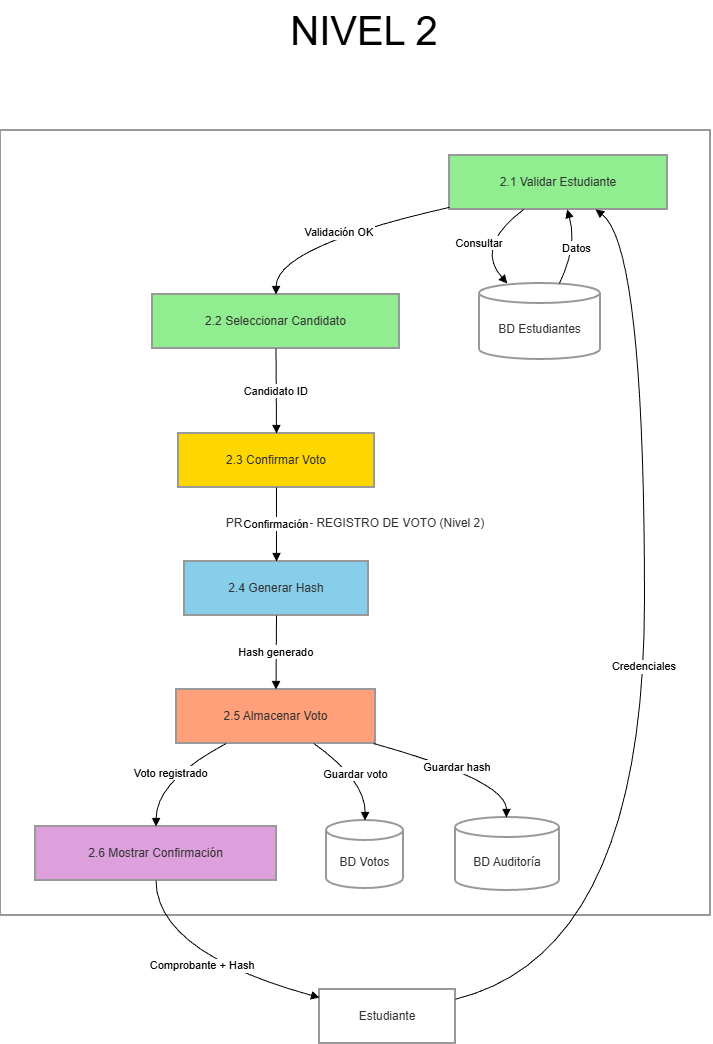

The diagram above was exported from draw.io. Its source (the exported page's mxGraphModel, read from the mxfile embedded in the PNG):
<mxGraphModel dx="1212" dy="736" grid="1" gridSize="10" guides="1" tooltips="1" connect="1" arrows="1" fold="1" page="1" pageScale="1" pageWidth="827" pageHeight="1169" math="0" shadow="0">
  <root>
    <mxCell id="0" />
    <mxCell id="1" parent="0" />
    <mxCell id="WZKZhySM2q8t7bdSsSQa-1" parent="1" style="whiteSpace=wrap;strokeWidth=2;fillColor=default;strokeColor=light-dark(#999999,#cccccc);fontColor=light-dark(#333333,#cccccc);" value="PROCESO 2.0 - REGISTRO DE VOTO (Nivel 2)" vertex="1">
      <mxGeometry height="785" width="710" x="40" y="170" as="geometry" />
    </mxCell>
    <mxCell id="WZKZhySM2q8t7bdSsSQa-2" parent="1" style="whiteSpace=wrap;strokeWidth=2;fillColor=#90EE90;strokeColor=light-dark(#999999,#cccccc);fontColor=light-dark(#333333,#cccccc);" value="2.1 Validar Estudiante" vertex="1">
      <mxGeometry height="54" width="218" x="489" y="195" as="geometry" />
    </mxCell>
    <mxCell id="WZKZhySM2q8t7bdSsSQa-3" parent="1" style="whiteSpace=wrap;strokeWidth=2;fillColor=#90EE90;strokeColor=light-dark(#999999,#cccccc);fontColor=light-dark(#333333,#cccccc);" value="2.2 Seleccionar Candidato" vertex="1">
      <mxGeometry height="54" width="247" x="192" y="334" as="geometry" />
    </mxCell>
    <mxCell id="WZKZhySM2q8t7bdSsSQa-4" parent="1" style="whiteSpace=wrap;strokeWidth=2;fillColor=#FFD700;strokeColor=light-dark(#999999,#cccccc);fontColor=light-dark(#333333,#cccccc);" value="2.3 Confirmar Voto" vertex="1">
      <mxGeometry height="54" width="196" x="218" y="473" as="geometry" />
    </mxCell>
    <mxCell id="WZKZhySM2q8t7bdSsSQa-5" parent="1" style="whiteSpace=wrap;strokeWidth=2;fillColor=#87CEEB;strokeColor=light-dark(#999999,#cccccc);fontColor=light-dark(#333333,#cccccc);" value="2.4 Generar Hash" vertex="1">
      <mxGeometry height="54" width="184" x="224" y="601" as="geometry" />
    </mxCell>
    <mxCell id="WZKZhySM2q8t7bdSsSQa-6" parent="1" style="whiteSpace=wrap;strokeWidth=2;fillColor=#FFA07A;strokeColor=light-dark(#999999,#cccccc);fontColor=light-dark(#333333,#cccccc);" value="2.5 Almacenar Voto" vertex="1">
      <mxGeometry height="54" width="199" x="216" y="729" as="geometry" />
    </mxCell>
    <mxCell id="WZKZhySM2q8t7bdSsSQa-7" parent="1" style="whiteSpace=wrap;strokeWidth=2;fillColor=#DDA0DD;strokeColor=light-dark(#999999,#cccccc);fontColor=light-dark(#333333,#cccccc);" value="2.6 Mostrar Confirmación" vertex="1">
      <mxGeometry height="54" width="241" x="75" y="866" as="geometry" />
    </mxCell>
    <mxCell id="WZKZhySM2q8t7bdSsSQa-8" parent="1" style="shape=cylinder3;boundedLbl=1;backgroundOutline=1;size=10;strokeWidth=2;whiteSpace=wrap;fillColor=default;strokeColor=light-dark(#999999,#cccccc);fontColor=light-dark(#333333,#cccccc);" value="BD Estudiantes" vertex="1">
      <mxGeometry height="76" width="121" x="519" y="323" as="geometry" />
    </mxCell>
    <mxCell id="WZKZhySM2q8t7bdSsSQa-9" parent="1" style="shape=cylinder3;boundedLbl=1;backgroundOutline=1;size=10;strokeWidth=2;whiteSpace=wrap;fillColor=default;strokeColor=light-dark(#999999,#cccccc);fontColor=light-dark(#333333,#cccccc);" value="BD Votos" vertex="1">
      <mxGeometry height="68" width="77" x="366" y="860" as="geometry" />
    </mxCell>
    <mxCell id="WZKZhySM2q8t7bdSsSQa-10" parent="1" style="shape=cylinder3;boundedLbl=1;backgroundOutline=1;size=10;strokeWidth=2;whiteSpace=wrap;fillColor=default;strokeColor=light-dark(#999999,#cccccc);fontColor=light-dark(#333333,#cccccc);" value="BD Auditoría" vertex="1">
      <mxGeometry height="73" width="104" x="495" y="857" as="geometry" />
    </mxCell>
    <mxCell id="WZKZhySM2q8t7bdSsSQa-11" parent="1" style="whiteSpace=wrap;strokeWidth=2;fillColor=default;strokeColor=light-dark(#999999,#cccccc);fontColor=light-dark(#333333,#cccccc);" value="Estudiante" vertex="1">
      <mxGeometry height="54" width="136" x="359" y="1029" as="geometry" />
    </mxCell>
    <mxCell id="WZKZhySM2q8t7bdSsSQa-12" edge="1" parent="1" source="WZKZhySM2q8t7bdSsSQa-11" style="curved=1;startArrow=none;endArrow=block;exitX=1;exitY=0.18;entryX=0.67;entryY=1;rounded=0;" target="WZKZhySM2q8t7bdSsSQa-2" value="Credenciales">
      <mxGeometry relative="1" as="geometry">
        <Array as="points">
          <mxPoint x="684" y="992" />
          <mxPoint x="684" y="286" />
        </Array>
      </mxGeometry>
    </mxCell>
    <mxCell id="WZKZhySM2q8t7bdSsSQa-13" edge="1" parent="1" source="WZKZhySM2q8t7bdSsSQa-2" style="curved=1;startArrow=none;endArrow=block;exitX=0.34;exitY=1;entryX=0.23;entryY=0;rounded=0;" target="WZKZhySM2q8t7bdSsSQa-8" value="Consultar">
      <mxGeometry relative="1" as="geometry">
        <Array as="points">
          <mxPoint x="514" y="286" />
        </Array>
      </mxGeometry>
    </mxCell>
    <mxCell id="WZKZhySM2q8t7bdSsSQa-14" edge="1" parent="1" source="WZKZhySM2q8t7bdSsSQa-8" style="curved=1;startArrow=none;endArrow=block;exitX=0.66;exitY=0;entryX=0.54;entryY=1;rounded=0;" target="WZKZhySM2q8t7bdSsSQa-2" value="Datos">
      <mxGeometry relative="1" as="geometry">
        <Array as="points">
          <mxPoint x="617" y="286" />
        </Array>
      </mxGeometry>
    </mxCell>
    <mxCell id="WZKZhySM2q8t7bdSsSQa-15" edge="1" parent="1" source="WZKZhySM2q8t7bdSsSQa-2" style="curved=1;startArrow=none;endArrow=block;exitX=0;exitY=0.96;entryX=0.5;entryY=0;rounded=0;" target="WZKZhySM2q8t7bdSsSQa-3" value="Validación OK">
      <mxGeometry relative="1" as="geometry">
        <Array as="points">
          <mxPoint x="316" y="286" />
        </Array>
      </mxGeometry>
    </mxCell>
    <mxCell id="WZKZhySM2q8t7bdSsSQa-16" edge="1" parent="1" source="WZKZhySM2q8t7bdSsSQa-3" style="curved=1;startArrow=none;endArrow=block;exitX=0.5;exitY=1;entryX=0.5;entryY=0;rounded=0;" target="WZKZhySM2q8t7bdSsSQa-4" value="Candidato ID">
      <mxGeometry relative="1" as="geometry">
        <Array as="points" />
      </mxGeometry>
    </mxCell>
    <mxCell id="WZKZhySM2q8t7bdSsSQa-17" edge="1" parent="1" source="WZKZhySM2q8t7bdSsSQa-4" style="curved=1;startArrow=none;endArrow=block;exitX=0.5;exitY=1;entryX=0.5;entryY=0;rounded=0;" target="WZKZhySM2q8t7bdSsSQa-5" value="Confirmación">
      <mxGeometry relative="1" as="geometry">
        <Array as="points" />
      </mxGeometry>
    </mxCell>
    <mxCell id="WZKZhySM2q8t7bdSsSQa-18" edge="1" parent="1" source="WZKZhySM2q8t7bdSsSQa-5" style="curved=1;startArrow=none;endArrow=block;exitX=0.5;exitY=1;entryX=0.5;entryY=0;rounded=0;" target="WZKZhySM2q8t7bdSsSQa-6" value="Hash generado">
      <mxGeometry relative="1" as="geometry">
        <Array as="points" />
      </mxGeometry>
    </mxCell>
    <mxCell id="WZKZhySM2q8t7bdSsSQa-19" edge="1" parent="1" source="WZKZhySM2q8t7bdSsSQa-6" style="curved=1;startArrow=none;endArrow=block;exitX=0.69;exitY=1;entryX=0.5;entryY=-0.01;rounded=0;" target="WZKZhySM2q8t7bdSsSQa-9" value="Guardar voto">
      <mxGeometry relative="1" as="geometry">
        <Array as="points">
          <mxPoint x="405" y="820" />
        </Array>
      </mxGeometry>
    </mxCell>
    <mxCell id="WZKZhySM2q8t7bdSsSQa-20" edge="1" parent="1" source="WZKZhySM2q8t7bdSsSQa-6" style="curved=1;startArrow=none;endArrow=block;exitX=0.99;exitY=1;entryX=0.49;entryY=0;rounded=0;" target="WZKZhySM2q8t7bdSsSQa-10" value="Guardar hash">
      <mxGeometry relative="1" as="geometry">
        <Array as="points">
          <mxPoint x="546" y="820" />
        </Array>
      </mxGeometry>
    </mxCell>
    <mxCell id="WZKZhySM2q8t7bdSsSQa-21" edge="1" parent="1" source="WZKZhySM2q8t7bdSsSQa-6" style="curved=1;startArrow=none;endArrow=block;exitX=0.25;exitY=1;entryX=0.5;entryY=0.01;rounded=0;" target="WZKZhySM2q8t7bdSsSQa-7" value="Voto registrado">
      <mxGeometry relative="1" as="geometry">
        <Array as="points">
          <mxPoint x="196" y="820" />
        </Array>
      </mxGeometry>
    </mxCell>
    <mxCell id="WZKZhySM2q8t7bdSsSQa-22" edge="1" parent="1" source="WZKZhySM2q8t7bdSsSQa-7" style="curved=1;startArrow=none;endArrow=block;exitX=0.5;exitY=1.01;entryX=0;entryY=0.15;rounded=0;" target="WZKZhySM2q8t7bdSsSQa-11" value="Comprobante + Hash">
      <mxGeometry relative="1" as="geometry">
        <Array as="points">
          <mxPoint x="196" y="992" />
        </Array>
      </mxGeometry>
    </mxCell>
    <mxCell id="2piXsAW2W72ipakE7S18-1" parent="1" style="text;whiteSpace=wrap;html=1;align=center;" value="&lt;span style=&quot;color: rgb(0, 0, 0); font-family: Helvetica; font-size: 40px; font-style: normal; font-variant-ligatures: normal; font-variant-caps: normal; font-weight: 400; letter-spacing: normal; orphans: 2; text-indent: 0px; text-transform: none; widows: 2; word-spacing: 0px; -webkit-text-stroke-width: 0px; white-space: normal; text-decoration-thickness: initial; text-decoration-style: initial; text-decoration-color: initial; float: none; background-color: light-dark(#ffffff, var(--ge-dark-color, #121212)); display: inline !important;&quot;&gt;NIVEL 2&lt;/span&gt;" vertex="1">
      <mxGeometry height="70" width="600" x="104.5" y="40" as="geometry" />
    </mxCell>
  </root>
</mxGraphModel>